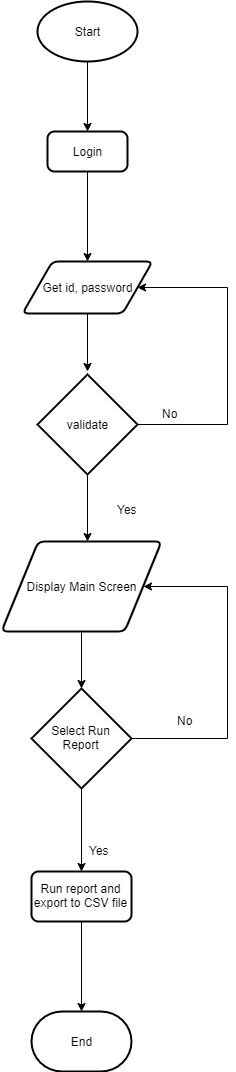

The diagram above was exported from draw.io. Its source (the exported page's mxGraphModel, read from the mxfile embedded in the PNG):
<mxGraphModel dx="1024" dy="485" grid="1" gridSize="10" guides="1" tooltips="1" connect="1" arrows="1" fold="1" page="1" pageScale="1" pageWidth="1169" pageHeight="827" math="0" shadow="0">
  <root>
    <mxCell id="0" />
    <mxCell id="1" parent="0" />
    <mxCell id="-u1v66NcDJNPLcheQVPi-17" style="edgeStyle=orthogonalEdgeStyle;rounded=0;orthogonalLoop=1;jettySize=auto;html=1;entryX=0.5;entryY=0;entryDx=0;entryDy=0;" parent="1" source="-u1v66NcDJNPLcheQVPi-1" target="-u1v66NcDJNPLcheQVPi-2" edge="1">
      <mxGeometry relative="1" as="geometry" />
    </mxCell>
    <mxCell id="-u1v66NcDJNPLcheQVPi-1" value="Start" style="strokeWidth=2;html=1;shape=mxgraph.flowchart.start_1;whiteSpace=wrap;" parent="1" vertex="1">
      <mxGeometry x="460" y="40" width="100" height="60" as="geometry" />
    </mxCell>
    <mxCell id="-u1v66NcDJNPLcheQVPi-15" style="edgeStyle=orthogonalEdgeStyle;rounded=0;orthogonalLoop=1;jettySize=auto;html=1;entryX=0.5;entryY=0;entryDx=0;entryDy=0;" parent="1" source="-u1v66NcDJNPLcheQVPi-2" target="Of1AsmmZgbvYqOINikFl-2" edge="1">
      <mxGeometry relative="1" as="geometry">
        <mxPoint x="510" y="290" as="targetPoint" />
      </mxGeometry>
    </mxCell>
    <mxCell id="-u1v66NcDJNPLcheQVPi-2" value="Login" style="rounded=1;whiteSpace=wrap;html=1;absoluteArcSize=1;arcSize=14;strokeWidth=2;" parent="1" vertex="1">
      <mxGeometry x="470" y="170" width="80" height="40" as="geometry" />
    </mxCell>
    <mxCell id="-u1v66NcDJNPLcheQVPi-9" style="edgeStyle=orthogonalEdgeStyle;rounded=0;orthogonalLoop=1;jettySize=auto;html=1;exitX=1;exitY=0.5;exitDx=0;exitDy=0;exitPerimeter=0;entryX=1;entryY=0.5;entryDx=0;entryDy=0;" parent="1" source="-u1v66NcDJNPLcheQVPi-3" target="Of1AsmmZgbvYqOINikFl-2" edge="1">
      <mxGeometry relative="1" as="geometry">
        <Array as="points">
          <mxPoint x="650" y="463" />
          <mxPoint x="650" y="326" />
        </Array>
        <mxPoint x="560" y="319" as="targetPoint" />
      </mxGeometry>
    </mxCell>
    <mxCell id="-u1v66NcDJNPLcheQVPi-12" style="edgeStyle=orthogonalEdgeStyle;rounded=0;orthogonalLoop=1;jettySize=auto;html=1;exitX=0.5;exitY=1;exitDx=0;exitDy=0;exitPerimeter=0;entryX=0.5;entryY=0;entryDx=0;entryDy=0;" parent="1" source="-u1v66NcDJNPLcheQVPi-3" edge="1">
      <mxGeometry relative="1" as="geometry">
        <mxPoint x="510" y="580" as="targetPoint" />
      </mxGeometry>
    </mxCell>
    <mxCell id="-u1v66NcDJNPLcheQVPi-3" value="validate" style="strokeWidth=2;html=1;shape=mxgraph.flowchart.decision;whiteSpace=wrap;" parent="1" vertex="1">
      <mxGeometry x="460" y="413" width="100" height="100" as="geometry" />
    </mxCell>
    <mxCell id="-u1v66NcDJNPLcheQVPi-10" value="No" style="text;html=1;resizable=0;points=[];autosize=1;align=left;verticalAlign=top;spacingTop=-4;" parent="1" vertex="1">
      <mxGeometry x="583" y="443" width="30" height="20" as="geometry" />
    </mxCell>
    <mxCell id="-u1v66NcDJNPLcheQVPi-13" value="Yes" style="text;html=1;resizable=0;points=[];autosize=1;align=left;verticalAlign=top;spacingTop=-4;" parent="1" vertex="1">
      <mxGeometry x="538" y="539" width="30" height="20" as="geometry" />
    </mxCell>
    <mxCell id="-u1v66NcDJNPLcheQVPi-16" style="edgeStyle=orthogonalEdgeStyle;rounded=0;orthogonalLoop=1;jettySize=auto;html=1;" parent="1" edge="1">
      <mxGeometry relative="1" as="geometry">
        <mxPoint x="510" y="410" as="targetPoint" />
        <mxPoint x="510" y="348" as="sourcePoint" />
      </mxGeometry>
    </mxCell>
    <mxCell id="-u1v66NcDJNPLcheQVPi-20" style="edgeStyle=orthogonalEdgeStyle;rounded=0;orthogonalLoop=1;jettySize=auto;html=1;exitX=0.5;exitY=1;exitDx=0;exitDy=0;entryX=0.5;entryY=0;entryDx=0;entryDy=0;entryPerimeter=0;" parent="1" source="-u1v66NcDJNPLcheQVPi-18" target="-u1v66NcDJNPLcheQVPi-19" edge="1">
      <mxGeometry relative="1" as="geometry" />
    </mxCell>
    <mxCell id="-u1v66NcDJNPLcheQVPi-18" value="Display Main Screen" style="shape=parallelogram;html=1;strokeWidth=2;perimeter=parallelogramPerimeter;whiteSpace=wrap;rounded=1;arcSize=12;size=0.23;" parent="1" vertex="1">
      <mxGeometry x="424" y="580" width="160" height="90" as="geometry" />
    </mxCell>
    <mxCell id="-u1v66NcDJNPLcheQVPi-21" style="edgeStyle=orthogonalEdgeStyle;rounded=0;orthogonalLoop=1;jettySize=auto;html=1;exitX=1;exitY=0.5;exitDx=0;exitDy=0;exitPerimeter=0;entryX=1;entryY=0.5;entryDx=0;entryDy=0;" parent="1" source="-u1v66NcDJNPLcheQVPi-19" target="-u1v66NcDJNPLcheQVPi-18" edge="1">
      <mxGeometry relative="1" as="geometry">
        <Array as="points">
          <mxPoint x="650" y="777" />
          <mxPoint x="650" y="625" />
        </Array>
      </mxGeometry>
    </mxCell>
    <mxCell id="-u1v66NcDJNPLcheQVPi-25" style="edgeStyle=orthogonalEdgeStyle;rounded=0;orthogonalLoop=1;jettySize=auto;html=1;entryX=0.5;entryY=0;entryDx=0;entryDy=0;" parent="1" source="-u1v66NcDJNPLcheQVPi-19" target="-u1v66NcDJNPLcheQVPi-24" edge="1">
      <mxGeometry relative="1" as="geometry" />
    </mxCell>
    <mxCell id="-u1v66NcDJNPLcheQVPi-19" value="Select Run Report" style="strokeWidth=2;html=1;shape=mxgraph.flowchart.decision;whiteSpace=wrap;" parent="1" vertex="1">
      <mxGeometry x="454" y="727" width="100" height="100" as="geometry" />
    </mxCell>
    <mxCell id="-u1v66NcDJNPLcheQVPi-22" value="No" style="text;html=1;resizable=0;points=[];autosize=1;align=left;verticalAlign=top;spacingTop=-4;" parent="1" vertex="1">
      <mxGeometry x="598" y="750" width="30" height="20" as="geometry" />
    </mxCell>
    <mxCell id="-u1v66NcDJNPLcheQVPi-23" value="Yes" style="text;html=1;resizable=0;points=[];autosize=1;align=left;verticalAlign=top;spacingTop=-4;" parent="1" vertex="1">
      <mxGeometry x="510" y="880" width="30" height="20" as="geometry" />
    </mxCell>
    <mxCell id="-u1v66NcDJNPLcheQVPi-29" style="edgeStyle=orthogonalEdgeStyle;rounded=0;orthogonalLoop=1;jettySize=auto;html=1;entryX=0.5;entryY=0;entryDx=0;entryDy=0;entryPerimeter=0;" parent="1" source="-u1v66NcDJNPLcheQVPi-24" target="-u1v66NcDJNPLcheQVPi-28" edge="1">
      <mxGeometry relative="1" as="geometry" />
    </mxCell>
    <mxCell id="-u1v66NcDJNPLcheQVPi-24" value="Run report and export to CSV file" style="rounded=1;whiteSpace=wrap;html=1;absoluteArcSize=1;arcSize=14;strokeWidth=2;" parent="1" vertex="1">
      <mxGeometry x="454" y="910" width="100" height="50" as="geometry" />
    </mxCell>
    <mxCell id="-u1v66NcDJNPLcheQVPi-28" value="End" style="strokeWidth=2;html=1;shape=mxgraph.flowchart.terminator;whiteSpace=wrap;" parent="1" vertex="1">
      <mxGeometry x="454" y="1050" width="100" height="60" as="geometry" />
    </mxCell>
    <mxCell id="Of1AsmmZgbvYqOINikFl-2" value="Get id, password" style="shape=parallelogram;html=1;strokeWidth=2;perimeter=parallelogramPerimeter;whiteSpace=wrap;rounded=1;arcSize=12;size=0.23;" vertex="1" parent="1">
      <mxGeometry x="445" y="300" width="130" height="52" as="geometry" />
    </mxCell>
  </root>
</mxGraphModel>